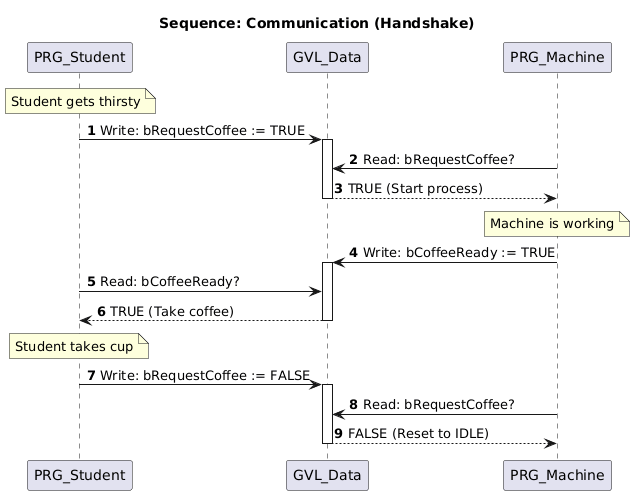

The diagram above was rendered by PlantUML. Its source (embedded in the PNG):
@startuml
title Sequence: Communication (Handshake)
autonumber 

participant "PRG_Student" as Student
participant "GVL_Data" as GVL
participant "PRG_Machine" as Machine

Note over Student: Student gets thirsty
Student -> GVL : Write: bRequestCoffee := TRUE
activate GVL

Machine -> GVL : Read: bRequestCoffee?
GVL --> Machine : TRUE (Start process)
deactivate GVL
Note over Machine: Machine is working
Machine -> GVL : Write: bCoffeeReady := TRUE
activate GVL

Student -> GVL : Read: bCoffeeReady?
GVL --> Student : TRUE (Take coffee)
deactivate GVL

Note over Student: Student takes cup

Student -> GVL : Write: bRequestCoffee := FALSE
activate GVL
Machine -> GVL : Read: bRequestCoffee?
GVL --> Machine : FALSE (Reset to IDLE)
deactivate GVL
@enduml